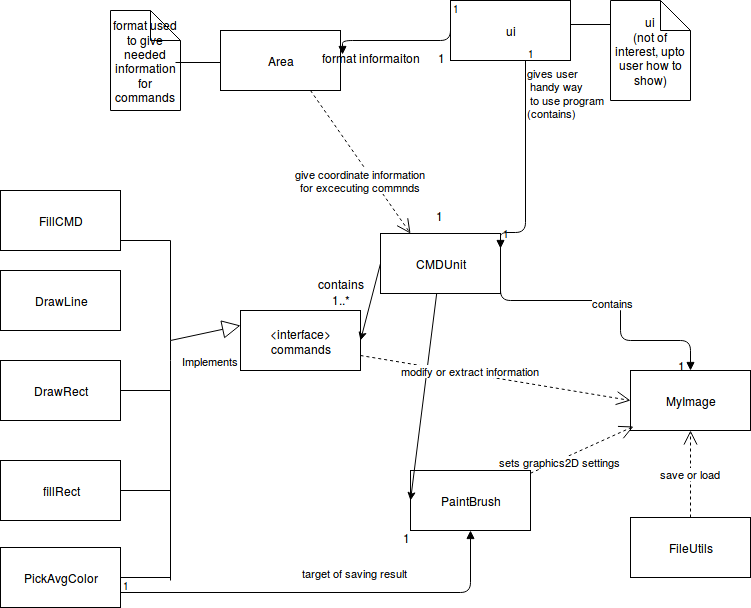

The diagram above was exported from draw.io. Its source (the exported page's mxGraphModel, read from the mxfile embedded in the PNG):
<mxGraphModel dx="569" dy="672" grid="1" gridSize="10" guides="1" tooltips="1" connect="1" arrows="1" fold="1" page="1" pageScale="1" pageWidth="826" pageHeight="1169" background="#ffffff" math="0" shadow="0">
  <root>
    <mxCell id="0" />
    <mxCell id="1" parent="0" />
    <mxCell id="3" value="ui" style="whiteSpace=wrap;html=1;" parent="1" vertex="1">
      <mxGeometry x="450" y="20" width="120" height="60" as="geometry" />
    </mxCell>
    <mxCell id="11" value="&amp;lt;interface&amp;gt;&lt;br&gt;commands" style="whiteSpace=wrap;html=1;" parent="1" vertex="1">
      <mxGeometry x="240" y="330" width="120" height="60" as="geometry" />
    </mxCell>
    <mxCell id="13" value="Implements" style="endArrow=block;endSize=16;endFill=0;html=1;entryX=0;entryY=0.25;" parent="1" target="11" edge="1">
      <mxGeometry x="-0.0244" y="-28" width="160" relative="1" as="geometry">
        <mxPoint x="170" y="360" as="sourcePoint" />
        <mxPoint x="520" y="430" as="targetPoint" />
        <mxPoint as="offset" />
      </mxGeometry>
    </mxCell>
    <mxCell id="34" value="MyImage" style="whiteSpace=wrap;html=1;" parent="1" vertex="1">
      <mxGeometry x="630" y="390" width="120" height="60" as="geometry" />
    </mxCell>
    <mxCell id="37" value="contains" style="endArrow=block;endFill=1;html=1;edgeStyle=orthogonalEdgeStyle;align=left;verticalAlign=top;entryX=0.5;entryY=0;" parent="1" target="34" edge="1">
      <mxGeometry x="-0.0625" y="10" relative="1" as="geometry">
        <mxPoint x="500" y="260" as="sourcePoint" />
        <mxPoint x="690" y="240" as="targetPoint" />
        <Array as="points">
          <mxPoint x="500" y="320" />
          <mxPoint x="620" y="320" />
          <mxPoint x="620" y="360" />
          <mxPoint x="690" y="360" />
        </Array>
        <mxPoint as="offset" />
      </mxGeometry>
    </mxCell>
    <mxCell id="38" value="1" style="resizable=0;html=1;align=left;verticalAlign=bottom;labelBackgroundColor=#ffffff;fontSize=10;" parent="37" connectable="0" vertex="1">
      <mxGeometry x="-1" relative="1" as="geometry" />
    </mxCell>
    <mxCell id="41" value="PaintBrush" style="whiteSpace=wrap;html=1;" parent="1" vertex="1">
      <mxGeometry x="410" y="490" width="120" height="60" as="geometry" />
    </mxCell>
    <mxCell id="42" value="" style="endArrow=classic;html=1;entryX=0;entryY=0.5;" parent="1" source="66" target="41" edge="1">
      <mxGeometry width="50" height="50" relative="1" as="geometry">
        <mxPoint x="140" y="540" as="sourcePoint" />
        <mxPoint x="190" y="490" as="targetPoint" />
      </mxGeometry>
    </mxCell>
    <mxCell id="48" value="" style="endArrow=none;html=1;" parent="1" edge="1">
      <mxGeometry width="50" height="50" relative="1" as="geometry">
        <mxPoint x="170" y="600" as="sourcePoint" />
        <mxPoint x="170" y="260" as="targetPoint" />
        <Array as="points">
          <mxPoint x="170" y="370" />
        </Array>
      </mxGeometry>
    </mxCell>
    <mxCell id="50" value="" style="endArrow=none;html=1;" parent="1" edge="1">
      <mxGeometry width="50" height="50" relative="1" as="geometry">
        <mxPoint x="120" y="510" as="sourcePoint" />
        <mxPoint x="170" y="510" as="targetPoint" />
      </mxGeometry>
    </mxCell>
    <mxCell id="51" value="" style="endArrow=none;html=1;" parent="1" edge="1">
      <mxGeometry width="50" height="50" relative="1" as="geometry">
        <mxPoint x="120" y="410" as="sourcePoint" />
        <mxPoint x="170" y="410" as="targetPoint" />
      </mxGeometry>
    </mxCell>
    <mxCell id="52" value="fillRect" style="whiteSpace=wrap;html=1;" parent="1" vertex="1">
      <mxGeometry y="480" width="120" height="60" as="geometry" />
    </mxCell>
    <mxCell id="53" value="DrawRect" style="whiteSpace=wrap;html=1;" parent="1" vertex="1">
      <mxGeometry y="380" width="120" height="60" as="geometry" />
    </mxCell>
    <mxCell id="54" value="FillCMD" style="whiteSpace=wrap;html=1;" parent="1" vertex="1">
      <mxGeometry y="210" width="120" height="60" as="geometry" />
    </mxCell>
    <mxCell id="63" value="" style="endArrow=none;html=1;" parent="1" edge="1">
      <mxGeometry width="50" height="50" relative="1" as="geometry">
        <mxPoint x="120" y="260" as="sourcePoint" />
        <mxPoint x="170" y="260" as="targetPoint" />
      </mxGeometry>
    </mxCell>
    <mxCell id="64" value="" style="endArrow=none;html=1;" parent="1" target="65" edge="1">
      <mxGeometry width="50" height="50" relative="1" as="geometry">
        <mxPoint x="120" y="333" as="sourcePoint" />
        <mxPoint x="200" y="333" as="targetPoint" />
      </mxGeometry>
    </mxCell>
    <mxCell id="65" value="DrawLine" style="whiteSpace=wrap;html=1;" parent="1" vertex="1">
      <mxGeometry y="290" width="120" height="60" as="geometry" />
    </mxCell>
    <mxCell id="66" value="CMDUnit" style="whiteSpace=wrap;html=1;" parent="1" vertex="1">
      <mxGeometry x="380" y="253" width="120" height="60" as="geometry" />
    </mxCell>
    <mxCell id="68" value="" style="endArrow=classic;html=1;entryX=1;entryY=0.5;exitX=0;exitY=0.5;" parent="1" source="66" target="11" edge="1">
      <mxGeometry width="50" height="50" relative="1" as="geometry">
        <mxPoint x="110" y="610" as="sourcePoint" />
        <mxPoint x="160" y="560" as="targetPoint" />
      </mxGeometry>
    </mxCell>
    <mxCell id="71" value="contains" style="text;html=1;strokeColor=none;fillColor=none;align=center;verticalAlign=middle;whiteSpace=wrap;" parent="1" vertex="1">
      <mxGeometry x="320" y="293" width="40" height="20" as="geometry" />
    </mxCell>
    <mxCell id="73" value="FileUtils" style="whiteSpace=wrap;html=1;" parent="1" vertex="1">
      <mxGeometry x="630" y="537" width="120" height="60" as="geometry" />
    </mxCell>
    <mxCell id="74" value="Area" style="whiteSpace=wrap;html=1;" parent="1" vertex="1">
      <mxGeometry x="220" y="50" width="120" height="60" as="geometry" />
    </mxCell>
    <mxCell id="75" value="format used to give needed information for commands" style="shape=note;whiteSpace=wrap;html=1;" parent="1" vertex="1">
      <mxGeometry x="110" y="30" width="70" height="100" as="geometry" />
    </mxCell>
    <mxCell id="76" value="" style="line;html=1;strokeWidth=1;fillColor=none;align=left;verticalAlign=middle;spacingTop=-1;spacingLeft=3;spacingRight=3;rotatable=0;labelPosition=right;points=[];portConstraint=eastwest;" parent="1" vertex="1">
      <mxGeometry x="175" y="54" width="45" height="56" as="geometry" />
    </mxCell>
    <mxCell id="79" value="1" style="text;html=1;resizable=0;points=[];autosize=1;align=left;verticalAlign=top;spacingTop=-4;" vertex="1" parent="1">
      <mxGeometry x="434" y="226" width="20" height="20" as="geometry" />
    </mxCell>
    <mxCell id="80" value="1" style="text;html=1;resizable=0;points=[];autosize=1;align=left;verticalAlign=top;spacingTop=-4;" vertex="1" parent="1">
      <mxGeometry x="436" y="68" width="20" height="20" as="geometry" />
    </mxCell>
    <mxCell id="81" value="ui&lt;br&gt;(not of interest, upto user how to show)" style="shape=note;whiteSpace=wrap;html=1;" vertex="1" parent="1">
      <mxGeometry x="610" y="20" width="80" height="100" as="geometry" />
    </mxCell>
    <mxCell id="82" value="" style="line;html=1;strokeWidth=1;fillColor=none;align=left;verticalAlign=middle;spacingTop=-1;spacingLeft=3;spacingRight=3;rotatable=0;labelPosition=right;points=[];portConstraint=eastwest;" vertex="1" parent="1">
      <mxGeometry x="570" y="40" width="40" height="8" as="geometry" />
    </mxCell>
    <mxCell id="85" value="sets graphics2D settings" style="endArrow=open;endSize=12;dashed=1;html=1;entryX=0.025;entryY=0.933;entryPerimeter=0;" edge="1" parent="1" source="41" target="34">
      <mxGeometry x="-0.4515" y="-2" width="160" relative="1" as="geometry">
        <mxPoint x="30" y="700" as="sourcePoint" />
        <mxPoint x="733" y="386" as="targetPoint" />
        <Array as="points" />
        <mxPoint as="offset" />
      </mxGeometry>
    </mxCell>
    <mxCell id="87" value="give coordinate information &lt;br&gt;for excecuting commnds" style="endArrow=open;endSize=12;dashed=1;html=1;exitX=0.75;exitY=1;entryX=0.25;entryY=0;" edge="1" parent="1" source="74" target="66">
      <mxGeometry x="0.1738" y="-11" width="160" relative="1" as="geometry">
        <mxPoint x="240" y="620" as="sourcePoint" />
        <mxPoint x="190" y="710" as="targetPoint" />
        <mxPoint x="1" as="offset" />
      </mxGeometry>
    </mxCell>
    <mxCell id="88" value="" style="endArrow=block;endFill=1;html=1;edgeStyle=orthogonalEdgeStyle;align=left;verticalAlign=top;entryX=1.017;entryY=0.4;entryPerimeter=0;exitX=0;exitY=0.25;" edge="1" parent="1" source="3" target="74">
      <mxGeometry x="-1" relative="1" as="geometry">
        <mxPoint x="30" y="710" as="sourcePoint" />
        <mxPoint x="190" y="710" as="targetPoint" />
        <Array as="points">
          <mxPoint x="450" y="60" />
          <mxPoint x="342" y="60" />
        </Array>
      </mxGeometry>
    </mxCell>
    <mxCell id="89" value="1" style="resizable=0;html=1;align=left;verticalAlign=bottom;labelBackgroundColor=#ffffff;fontSize=10;" connectable="0" vertex="1" parent="88">
      <mxGeometry x="-1" relative="1" as="geometry" />
    </mxCell>
    <mxCell id="90" value="format informaiton" style="text;html=1;resizable=0;points=[];autosize=1;align=left;verticalAlign=top;spacingTop=-4;" vertex="1" parent="1">
      <mxGeometry x="320" y="68" width="110" height="20" as="geometry" />
    </mxCell>
    <mxCell id="91" value="modify or extract information" style="endArrow=open;endSize=12;dashed=1;html=1;entryX=0;entryY=0.5;exitX=1;exitY=0.75;" edge="1" parent="1" source="11" target="34">
      <mxGeometry x="-0.1892" y="3" width="160" relative="1" as="geometry">
        <mxPoint x="30" y="710" as="sourcePoint" />
        <mxPoint x="190" y="710" as="targetPoint" />
        <Array as="points" />
        <mxPoint as="offset" />
      </mxGeometry>
    </mxCell>
    <mxCell id="92" value="save or load" style="endArrow=open;endSize=12;dashed=1;html=1;exitX=0.5;exitY=0;entryX=0.5;entryY=1;" edge="1" parent="1" source="73" target="34">
      <mxGeometry width="160" relative="1" as="geometry">
        <mxPoint x="30" y="710" as="sourcePoint" />
        <mxPoint x="190" y="710" as="targetPoint" />
      </mxGeometry>
    </mxCell>
    <mxCell id="94" value="1" style="text;html=1;resizable=0;points=[];autosize=1;align=left;verticalAlign=top;spacingTop=-4;" vertex="1" parent="1">
      <mxGeometry x="676" y="376" width="20" height="20" as="geometry" />
    </mxCell>
    <mxCell id="96" value="1..*" style="text;html=1;resizable=0;points=[];autosize=1;align=left;verticalAlign=top;spacingTop=-4;" vertex="1" parent="1">
      <mxGeometry x="330" y="310" width="30" height="20" as="geometry" />
    </mxCell>
    <mxCell id="103" value="PickAvgColor" style="whiteSpace=wrap;html=1;" vertex="1" parent="1">
      <mxGeometry y="567" width="120" height="60" as="geometry" />
    </mxCell>
    <mxCell id="104" value="" style="endArrow=none;html=1;exitX=1;exitY=0.5;" edge="1" parent="1" source="103">
      <mxGeometry width="50" height="50" relative="1" as="geometry">
        <mxPoint x="130" y="520" as="sourcePoint" />
        <mxPoint x="170" y="597" as="targetPoint" />
        <Array as="points" />
      </mxGeometry>
    </mxCell>
    <mxCell id="106" value="1" style="text;html=1;resizable=0;points=[];autosize=1;align=left;verticalAlign=top;spacingTop=-4;" vertex="1" parent="1">
      <mxGeometry x="401" y="548" width="20" height="20" as="geometry" />
    </mxCell>
    <mxCell id="107" value="target of saving result&lt;br&gt;" style="endArrow=block;endFill=1;html=1;edgeStyle=orthogonalEdgeStyle;align=left;verticalAlign=top;entryX=0.5;entryY=1;exitX=1;exitY=0.75;" edge="1" parent="1" source="103" target="41">
      <mxGeometry x="0.8544" y="170" relative="1" as="geometry">
        <mxPoint x="150" y="650" as="sourcePoint" />
        <mxPoint x="170" y="650" as="targetPoint" />
        <Array as="points">
          <mxPoint x="470" y="612" />
        </Array>
        <mxPoint as="offset" />
      </mxGeometry>
    </mxCell>
    <mxCell id="108" value="1" style="resizable=0;html=1;align=left;verticalAlign=bottom;labelBackgroundColor=#ffffff;fontSize=10;" connectable="0" vertex="1" parent="107">
      <mxGeometry x="-1" relative="1" as="geometry" />
    </mxCell>
    <mxCell id="109" value="gives user&lt;br&gt;&amp;nbsp;handy way&lt;br&gt;&amp;nbsp;to use program&lt;br&gt;(contains)" style="endArrow=block;endFill=1;html=1;edgeStyle=orthogonalEdgeStyle;align=left;verticalAlign=top;exitX=0.625;exitY=1;exitPerimeter=0;entryX=1;entryY=0.25;" edge="1" parent="1" source="3" target="66">
      <mxGeometry x="-1" relative="1" as="geometry">
        <mxPoint x="10" y="650" as="sourcePoint" />
        <mxPoint x="170" y="650" as="targetPoint" />
        <Array as="points">
          <mxPoint x="525" y="252" />
          <mxPoint x="500" y="252" />
        </Array>
      </mxGeometry>
    </mxCell>
    <mxCell id="110" value="1" style="resizable=0;html=1;align=left;verticalAlign=bottom;labelBackgroundColor=#ffffff;fontSize=10;" connectable="0" vertex="1" parent="109">
      <mxGeometry x="-1" relative="1" as="geometry" />
    </mxCell>
  </root>
</mxGraphModel>